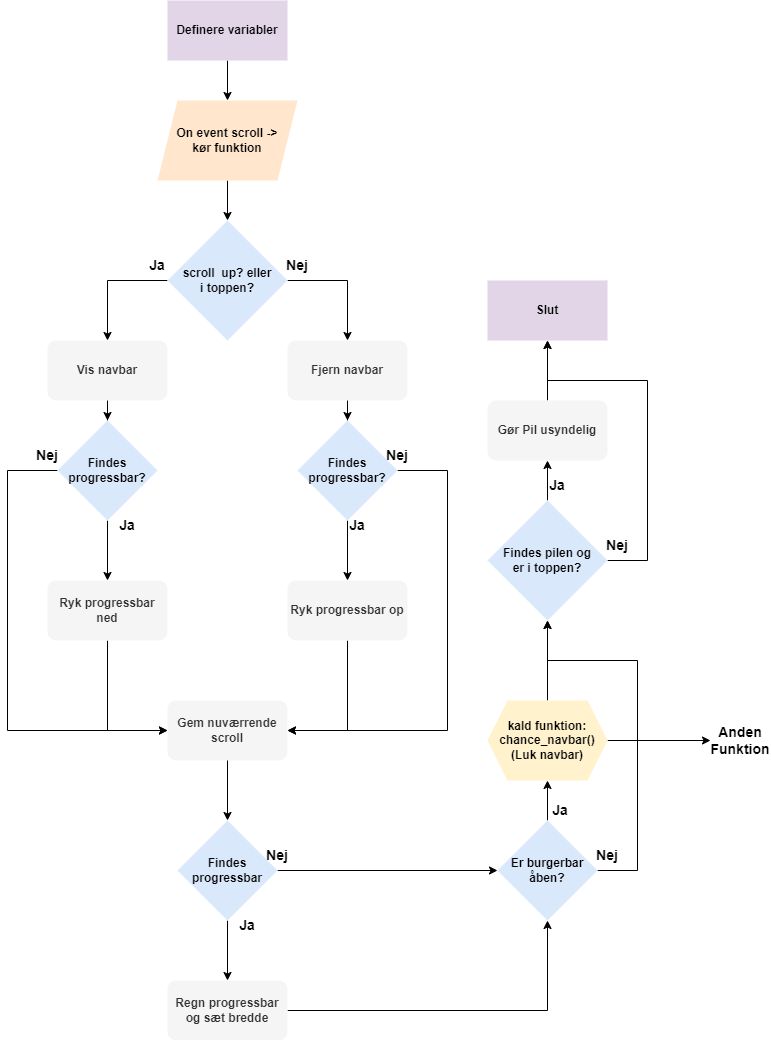

The diagram above was exported from draw.io. Its source (the exported page's mxGraphModel, read from the mxfile embedded in the PNG):
<mxGraphModel dx="1009" dy="542" grid="0" gridSize="10" guides="1" tooltips="1" connect="1" arrows="1" fold="1" page="0" pageScale="1" pageWidth="827" pageHeight="1169" math="0" shadow="0">
  <root>
    <mxCell id="0" />
    <mxCell id="1" parent="0" />
    <mxCell id="e5PIogiuIKuTEdIRPGle-16" style="edgeStyle=orthogonalEdgeStyle;rounded=0;orthogonalLoop=1;jettySize=auto;html=1;" parent="1" source="e5PIogiuIKuTEdIRPGle-1" target="e5PIogiuIKuTEdIRPGle-2" edge="1">
      <mxGeometry relative="1" as="geometry" />
    </mxCell>
    <mxCell id="e5PIogiuIKuTEdIRPGle-1" value="&lt;b&gt;Definere variabler&lt;/b&gt;" style="rounded=0;whiteSpace=wrap;html=1;fillColor=#e1d5e7;strokeColor=none;" parent="1" vertex="1">
      <mxGeometry x="320" y="260" width="120" height="60" as="geometry" />
    </mxCell>
    <mxCell id="e5PIogiuIKuTEdIRPGle-17" style="edgeStyle=orthogonalEdgeStyle;rounded=0;orthogonalLoop=1;jettySize=auto;html=1;" parent="1" source="e5PIogiuIKuTEdIRPGle-2" target="e5PIogiuIKuTEdIRPGle-3" edge="1">
      <mxGeometry relative="1" as="geometry" />
    </mxCell>
    <mxCell id="e5PIogiuIKuTEdIRPGle-2" value="&lt;b&gt;On event scroll -&amp;gt; &lt;br&gt;kør funktion&lt;/b&gt;" style="shape=parallelogram;perimeter=parallelogramPerimeter;whiteSpace=wrap;html=1;fixedSize=1;fillColor=#ffe6cc;strokeColor=none;" parent="1" vertex="1">
      <mxGeometry x="310" y="360" width="140" height="80" as="geometry" />
    </mxCell>
    <mxCell id="e5PIogiuIKuTEdIRPGle-7" style="edgeStyle=orthogonalEdgeStyle;rounded=0;orthogonalLoop=1;jettySize=auto;html=1;entryX=0.5;entryY=0;entryDx=0;entryDy=0;" parent="1" source="e5PIogiuIKuTEdIRPGle-3" target="e5PIogiuIKuTEdIRPGle-5" edge="1">
      <mxGeometry relative="1" as="geometry">
        <Array as="points">
          <mxPoint x="500" y="540" />
        </Array>
      </mxGeometry>
    </mxCell>
    <mxCell id="e5PIogiuIKuTEdIRPGle-8" style="edgeStyle=orthogonalEdgeStyle;rounded=0;orthogonalLoop=1;jettySize=auto;html=1;entryX=0.5;entryY=0;entryDx=0;entryDy=0;" parent="1" source="e5PIogiuIKuTEdIRPGle-3" target="e5PIogiuIKuTEdIRPGle-4" edge="1">
      <mxGeometry relative="1" as="geometry">
        <Array as="points">
          <mxPoint x="260" y="540" />
        </Array>
      </mxGeometry>
    </mxCell>
    <mxCell id="e5PIogiuIKuTEdIRPGle-3" value="&lt;b&gt;scroll&amp;nbsp; up? eller &lt;br&gt;i toppen?&lt;/b&gt;" style="rhombus;whiteSpace=wrap;html=1;fillColor=#dae8fc;strokeColor=none;" parent="1" vertex="1">
      <mxGeometry x="320" y="480" width="120" height="120" as="geometry" />
    </mxCell>
    <mxCell id="e5PIogiuIKuTEdIRPGle-11" style="edgeStyle=orthogonalEdgeStyle;rounded=0;orthogonalLoop=1;jettySize=auto;html=1;" parent="1" source="e5PIogiuIKuTEdIRPGle-4" target="e5PIogiuIKuTEdIRPGle-9" edge="1">
      <mxGeometry relative="1" as="geometry" />
    </mxCell>
    <mxCell id="e5PIogiuIKuTEdIRPGle-4" value="&lt;b&gt;Vis navbar&lt;/b&gt;" style="rounded=1;whiteSpace=wrap;html=1;fillColor=#f5f5f5;fontColor=#333333;strokeColor=none;" parent="1" vertex="1">
      <mxGeometry x="200" y="600" width="120" height="60" as="geometry" />
    </mxCell>
    <mxCell id="e5PIogiuIKuTEdIRPGle-12" style="edgeStyle=orthogonalEdgeStyle;rounded=0;orthogonalLoop=1;jettySize=auto;html=1;" parent="1" source="e5PIogiuIKuTEdIRPGle-5" target="e5PIogiuIKuTEdIRPGle-10" edge="1">
      <mxGeometry relative="1" as="geometry" />
    </mxCell>
    <mxCell id="e5PIogiuIKuTEdIRPGle-5" value="&lt;b&gt;Fjern navbar&lt;/b&gt;" style="rounded=1;whiteSpace=wrap;html=1;fillColor=#f5f5f5;fontColor=#333333;strokeColor=none;" parent="1" vertex="1">
      <mxGeometry x="440" y="600" width="120" height="60" as="geometry" />
    </mxCell>
    <mxCell id="e5PIogiuIKuTEdIRPGle-21" style="edgeStyle=orthogonalEdgeStyle;rounded=0;orthogonalLoop=1;jettySize=auto;html=1;" parent="1" source="e5PIogiuIKuTEdIRPGle-9" target="e5PIogiuIKuTEdIRPGle-18" edge="1">
      <mxGeometry relative="1" as="geometry" />
    </mxCell>
    <mxCell id="e5PIogiuIKuTEdIRPGle-25" style="edgeStyle=orthogonalEdgeStyle;rounded=0;orthogonalLoop=1;jettySize=auto;html=1;entryX=0;entryY=0.5;entryDx=0;entryDy=0;" parent="1" source="e5PIogiuIKuTEdIRPGle-9" target="e5PIogiuIKuTEdIRPGle-24" edge="1">
      <mxGeometry relative="1" as="geometry">
        <Array as="points">
          <mxPoint x="160" y="730" />
          <mxPoint x="160" y="990" />
        </Array>
      </mxGeometry>
    </mxCell>
    <mxCell id="e5PIogiuIKuTEdIRPGle-9" value="&lt;b&gt;Findes progressbar?&lt;/b&gt;" style="rhombus;whiteSpace=wrap;html=1;fillColor=#dae8fc;strokeColor=none;" parent="1" vertex="1">
      <mxGeometry x="210" y="680" width="100" height="100" as="geometry" />
    </mxCell>
    <mxCell id="e5PIogiuIKuTEdIRPGle-22" style="edgeStyle=orthogonalEdgeStyle;rounded=0;orthogonalLoop=1;jettySize=auto;html=1;" parent="1" source="e5PIogiuIKuTEdIRPGle-10" target="e5PIogiuIKuTEdIRPGle-19" edge="1">
      <mxGeometry relative="1" as="geometry" />
    </mxCell>
    <mxCell id="e5PIogiuIKuTEdIRPGle-26" style="edgeStyle=orthogonalEdgeStyle;rounded=0;orthogonalLoop=1;jettySize=auto;html=1;entryX=1;entryY=0.5;entryDx=0;entryDy=0;" parent="1" source="e5PIogiuIKuTEdIRPGle-10" target="e5PIogiuIKuTEdIRPGle-24" edge="1">
      <mxGeometry relative="1" as="geometry">
        <Array as="points">
          <mxPoint x="600" y="730" />
          <mxPoint x="600" y="990" />
        </Array>
      </mxGeometry>
    </mxCell>
    <mxCell id="e5PIogiuIKuTEdIRPGle-10" value="&lt;b&gt;Findes progressbar?&lt;/b&gt;" style="rhombus;whiteSpace=wrap;html=1;fillColor=#dae8fc;strokeColor=none;" parent="1" vertex="1">
      <mxGeometry x="450" y="680" width="100" height="100" as="geometry" />
    </mxCell>
    <mxCell id="e5PIogiuIKuTEdIRPGle-14" value="&lt;b&gt;&lt;font style=&quot;font-size: 14px;&quot;&gt;Ja&lt;/font&gt;&lt;/b&gt;" style="text;html=1;align=center;verticalAlign=middle;whiteSpace=wrap;rounded=0;" parent="1" vertex="1">
      <mxGeometry x="280" y="510" width="60" height="30" as="geometry" />
    </mxCell>
    <mxCell id="e5PIogiuIKuTEdIRPGle-15" value="&lt;b&gt;&lt;font style=&quot;font-size: 14px;&quot;&gt;Nej&lt;/font&gt;&lt;/b&gt;" style="text;html=1;align=center;verticalAlign=middle;whiteSpace=wrap;rounded=0;" parent="1" vertex="1">
      <mxGeometry x="420" y="510" width="60" height="30" as="geometry" />
    </mxCell>
    <mxCell id="e5PIogiuIKuTEdIRPGle-28" style="edgeStyle=orthogonalEdgeStyle;rounded=0;orthogonalLoop=1;jettySize=auto;html=1;entryX=0;entryY=0.5;entryDx=0;entryDy=0;" parent="1" source="e5PIogiuIKuTEdIRPGle-18" target="e5PIogiuIKuTEdIRPGle-24" edge="1">
      <mxGeometry relative="1" as="geometry" />
    </mxCell>
    <mxCell id="e5PIogiuIKuTEdIRPGle-18" value="&lt;b&gt;Ryk progressbar ned&lt;/b&gt;" style="rounded=1;whiteSpace=wrap;html=1;fillColor=#f5f5f5;fontColor=#333333;strokeColor=none;" parent="1" vertex="1">
      <mxGeometry x="200" y="840" width="120" height="60" as="geometry" />
    </mxCell>
    <mxCell id="e5PIogiuIKuTEdIRPGle-27" style="edgeStyle=orthogonalEdgeStyle;rounded=0;orthogonalLoop=1;jettySize=auto;html=1;entryX=1;entryY=0.5;entryDx=0;entryDy=0;" parent="1" source="e5PIogiuIKuTEdIRPGle-19" target="e5PIogiuIKuTEdIRPGle-24" edge="1">
      <mxGeometry relative="1" as="geometry" />
    </mxCell>
    <mxCell id="e5PIogiuIKuTEdIRPGle-19" value="&lt;b&gt;Ryk progressbar op&lt;/b&gt;" style="rounded=1;whiteSpace=wrap;html=1;fillColor=#f5f5f5;fontColor=#333333;strokeColor=none;" parent="1" vertex="1">
      <mxGeometry x="440" y="840" width="120" height="60" as="geometry" />
    </mxCell>
    <mxCell id="e5PIogiuIKuTEdIRPGle-20" value="&lt;b&gt;&lt;font style=&quot;font-size: 14px;&quot;&gt;Ja&lt;/font&gt;&lt;/b&gt;" style="text;html=1;align=center;verticalAlign=middle;whiteSpace=wrap;rounded=0;fillColor=none;" parent="1" vertex="1">
      <mxGeometry x="250" y="770" width="60" height="30" as="geometry" />
    </mxCell>
    <mxCell id="e5PIogiuIKuTEdIRPGle-23" value="&lt;b&gt;&lt;font style=&quot;font-size: 14px;&quot;&gt;Ja&lt;/font&gt;&lt;/b&gt;" style="text;html=1;align=center;verticalAlign=middle;whiteSpace=wrap;rounded=0;fillColor=none;" parent="1" vertex="1">
      <mxGeometry x="480" y="770" width="60" height="30" as="geometry" />
    </mxCell>
    <mxCell id="e5PIogiuIKuTEdIRPGle-32" style="edgeStyle=orthogonalEdgeStyle;rounded=0;orthogonalLoop=1;jettySize=auto;html=1;" parent="1" source="e5PIogiuIKuTEdIRPGle-24" target="e5PIogiuIKuTEdIRPGle-31" edge="1">
      <mxGeometry relative="1" as="geometry" />
    </mxCell>
    <mxCell id="e5PIogiuIKuTEdIRPGle-24" value="&lt;b&gt;Gem nuværrende scroll&lt;/b&gt;" style="rounded=1;whiteSpace=wrap;html=1;fillColor=#f5f5f5;fontColor=#333333;strokeColor=none;" parent="1" vertex="1">
      <mxGeometry x="320" y="960" width="120" height="60" as="geometry" />
    </mxCell>
    <mxCell id="e5PIogiuIKuTEdIRPGle-29" value="&lt;b&gt;&lt;font style=&quot;font-size: 14px;&quot;&gt;Nej&lt;/font&gt;&lt;/b&gt;" style="text;html=1;align=center;verticalAlign=middle;whiteSpace=wrap;rounded=0;fillColor=none;" parent="1" vertex="1">
      <mxGeometry x="520" y="700" width="60" height="30" as="geometry" />
    </mxCell>
    <mxCell id="e5PIogiuIKuTEdIRPGle-30" value="&lt;b&gt;&lt;font style=&quot;font-size: 14px;&quot;&gt;Nej&lt;/font&gt;&lt;/b&gt;" style="text;html=1;align=center;verticalAlign=middle;whiteSpace=wrap;rounded=0;fillColor=none;" parent="1" vertex="1">
      <mxGeometry x="170" y="700" width="60" height="30" as="geometry" />
    </mxCell>
    <mxCell id="e5PIogiuIKuTEdIRPGle-34" style="edgeStyle=orthogonalEdgeStyle;rounded=0;orthogonalLoop=1;jettySize=auto;html=1;" parent="1" source="e5PIogiuIKuTEdIRPGle-31" target="e5PIogiuIKuTEdIRPGle-33" edge="1">
      <mxGeometry relative="1" as="geometry" />
    </mxCell>
    <mxCell id="e5PIogiuIKuTEdIRPGle-38" style="edgeStyle=orthogonalEdgeStyle;rounded=0;orthogonalLoop=1;jettySize=auto;html=1;entryX=0;entryY=0.5;entryDx=0;entryDy=0;" parent="1" source="e5PIogiuIKuTEdIRPGle-31" target="e5PIogiuIKuTEdIRPGle-40" edge="1">
      <mxGeometry relative="1" as="geometry">
        <mxPoint x="560" y="1130" as="targetPoint" />
      </mxGeometry>
    </mxCell>
    <mxCell id="e5PIogiuIKuTEdIRPGle-31" value="&lt;b&gt;Findes progressbar&lt;/b&gt;" style="rhombus;whiteSpace=wrap;html=1;fillColor=#dae8fc;strokeColor=none;" parent="1" vertex="1">
      <mxGeometry x="330" y="1080" width="100" height="100" as="geometry" />
    </mxCell>
    <mxCell id="e5PIogiuIKuTEdIRPGle-37" style="edgeStyle=orthogonalEdgeStyle;rounded=0;orthogonalLoop=1;jettySize=auto;html=1;entryX=0.5;entryY=1;entryDx=0;entryDy=0;" parent="1" source="e5PIogiuIKuTEdIRPGle-33" target="e5PIogiuIKuTEdIRPGle-40" edge="1">
      <mxGeometry relative="1" as="geometry">
        <mxPoint x="620" y="1160" as="targetPoint" />
      </mxGeometry>
    </mxCell>
    <mxCell id="e5PIogiuIKuTEdIRPGle-33" value="&lt;b&gt;Regn progressbar og sæt bredde&lt;/b&gt;" style="rounded=1;whiteSpace=wrap;html=1;fillColor=#f5f5f5;fontColor=#333333;strokeColor=none;" parent="1" vertex="1">
      <mxGeometry x="320" y="1240" width="120" height="60" as="geometry" />
    </mxCell>
    <mxCell id="e5PIogiuIKuTEdIRPGle-35" value="&lt;b&gt;&lt;font style=&quot;font-size: 14px;&quot;&gt;Ja&lt;/font&gt;&lt;/b&gt;" style="text;html=1;align=center;verticalAlign=middle;whiteSpace=wrap;rounded=0;fillColor=none;" parent="1" vertex="1">
      <mxGeometry x="370" y="1170" width="60" height="30" as="geometry" />
    </mxCell>
    <mxCell id="e5PIogiuIKuTEdIRPGle-39" value="&lt;b&gt;&lt;font style=&quot;font-size: 14px;&quot;&gt;Nej&lt;/font&gt;&lt;/b&gt;" style="text;html=1;align=center;verticalAlign=middle;whiteSpace=wrap;rounded=0;fillColor=none;" parent="1" vertex="1">
      <mxGeometry x="400" y="1100" width="60" height="30" as="geometry" />
    </mxCell>
    <mxCell id="e5PIogiuIKuTEdIRPGle-44" style="edgeStyle=orthogonalEdgeStyle;rounded=0;orthogonalLoop=1;jettySize=auto;html=1;entryX=0.5;entryY=1;entryDx=0;entryDy=0;" parent="1" source="e5PIogiuIKuTEdIRPGle-40" target="e5PIogiuIKuTEdIRPGle-43" edge="1">
      <mxGeometry relative="1" as="geometry" />
    </mxCell>
    <mxCell id="e5PIogiuIKuTEdIRPGle-51" style="edgeStyle=orthogonalEdgeStyle;rounded=0;orthogonalLoop=1;jettySize=auto;html=1;entryX=0.5;entryY=1;entryDx=0;entryDy=0;" parent="1" source="e5PIogiuIKuTEdIRPGle-40" target="e5PIogiuIKuTEdIRPGle-49" edge="1">
      <mxGeometry relative="1" as="geometry">
        <Array as="points">
          <mxPoint x="790" y="1130" />
          <mxPoint x="790" y="920" />
        </Array>
      </mxGeometry>
    </mxCell>
    <mxCell id="e5PIogiuIKuTEdIRPGle-40" value="&lt;b&gt;Er burgerbar &lt;br&gt;åben?&lt;/b&gt;" style="rhombus;whiteSpace=wrap;html=1;fillColor=#dae8fc;strokeColor=none;" parent="1" vertex="1">
      <mxGeometry x="650" y="1080" width="100" height="100" as="geometry" />
    </mxCell>
    <mxCell id="e5PIogiuIKuTEdIRPGle-50" style="edgeStyle=orthogonalEdgeStyle;rounded=0;orthogonalLoop=1;jettySize=auto;html=1;entryX=0.5;entryY=1;entryDx=0;entryDy=0;" parent="1" source="e5PIogiuIKuTEdIRPGle-43" target="e5PIogiuIKuTEdIRPGle-49" edge="1">
      <mxGeometry relative="1" as="geometry" />
    </mxCell>
    <mxCell id="e5PIogiuIKuTEdIRPGle-60" style="edgeStyle=orthogonalEdgeStyle;rounded=0;orthogonalLoop=1;jettySize=auto;html=1;entryX=0;entryY=0.5;entryDx=0;entryDy=0;" parent="1" source="e5PIogiuIKuTEdIRPGle-43" target="e5PIogiuIKuTEdIRPGle-61" edge="1">
      <mxGeometry relative="1" as="geometry">
        <mxPoint x="880" y="1000" as="targetPoint" />
      </mxGeometry>
    </mxCell>
    <mxCell id="e5PIogiuIKuTEdIRPGle-43" value="&lt;b&gt;kald funktion:&lt;br&gt;chance_navbar()&lt;br&gt;(Luk navbar)&lt;/b&gt;" style="shape=hexagon;perimeter=hexagonPerimeter2;whiteSpace=wrap;html=1;fixedSize=1;fillColor=#fff2cc;strokeColor=none;" parent="1" vertex="1">
      <mxGeometry x="640" y="960" width="120" height="80" as="geometry" />
    </mxCell>
    <mxCell id="e5PIogiuIKuTEdIRPGle-45" value="&lt;b&gt;&lt;font style=&quot;font-size: 14px;&quot;&gt;Ja&lt;/font&gt;&lt;/b&gt;" style="text;html=1;align=center;verticalAlign=middle;whiteSpace=wrap;rounded=0;fillColor=none;" parent="1" vertex="1">
      <mxGeometry x="683" y="1055" width="60" height="30" as="geometry" />
    </mxCell>
    <mxCell id="e5PIogiuIKuTEdIRPGle-46" value="&lt;b&gt;&lt;font style=&quot;font-size: 14px;&quot;&gt;Nej&lt;/font&gt;&lt;/b&gt;" style="text;html=1;align=center;verticalAlign=middle;whiteSpace=wrap;rounded=0;fillColor=none;" parent="1" vertex="1">
      <mxGeometry x="730" y="1100" width="60" height="30" as="geometry" />
    </mxCell>
    <mxCell id="e5PIogiuIKuTEdIRPGle-53" style="edgeStyle=orthogonalEdgeStyle;rounded=0;orthogonalLoop=1;jettySize=auto;html=1;" parent="1" source="e5PIogiuIKuTEdIRPGle-49" target="e5PIogiuIKuTEdIRPGle-52" edge="1">
      <mxGeometry relative="1" as="geometry" />
    </mxCell>
    <mxCell id="e5PIogiuIKuTEdIRPGle-57" style="edgeStyle=orthogonalEdgeStyle;rounded=0;orthogonalLoop=1;jettySize=auto;html=1;entryX=0.5;entryY=1;entryDx=0;entryDy=0;" parent="1" source="e5PIogiuIKuTEdIRPGle-49" target="e5PIogiuIKuTEdIRPGle-56" edge="1">
      <mxGeometry relative="1" as="geometry">
        <Array as="points">
          <mxPoint x="800" y="820" />
          <mxPoint x="800" y="640" />
          <mxPoint x="700" y="640" />
        </Array>
      </mxGeometry>
    </mxCell>
    <mxCell id="e5PIogiuIKuTEdIRPGle-49" value="&lt;b&gt;Findes pilen og&lt;br&gt;er i toppen?&lt;/b&gt;" style="rhombus;whiteSpace=wrap;html=1;fillColor=#dae8fc;strokeColor=none;" parent="1" vertex="1">
      <mxGeometry x="640" y="760" width="120" height="120" as="geometry" />
    </mxCell>
    <mxCell id="e5PIogiuIKuTEdIRPGle-59" style="edgeStyle=orthogonalEdgeStyle;rounded=0;orthogonalLoop=1;jettySize=auto;html=1;" parent="1" source="e5PIogiuIKuTEdIRPGle-52" target="e5PIogiuIKuTEdIRPGle-56" edge="1">
      <mxGeometry relative="1" as="geometry" />
    </mxCell>
    <mxCell id="e5PIogiuIKuTEdIRPGle-52" value="&lt;b&gt;Gør Pil usyndelig&lt;/b&gt;" style="rounded=1;whiteSpace=wrap;html=1;fillColor=#f5f5f5;fontColor=#333333;strokeColor=none;" parent="1" vertex="1">
      <mxGeometry x="640" y="660" width="120" height="60" as="geometry" />
    </mxCell>
    <mxCell id="e5PIogiuIKuTEdIRPGle-54" value="&lt;b&gt;&lt;font style=&quot;font-size: 14px;&quot;&gt;Ja&lt;/font&gt;&lt;/b&gt;" style="text;html=1;align=center;verticalAlign=middle;whiteSpace=wrap;rounded=0;fillColor=none;" parent="1" vertex="1">
      <mxGeometry x="680" y="730" width="60" height="30" as="geometry" />
    </mxCell>
    <mxCell id="e5PIogiuIKuTEdIRPGle-56" value="&lt;b&gt;Slut&lt;/b&gt;" style="rounded=0;whiteSpace=wrap;html=1;fillColor=#e1d5e7;strokeColor=none;" parent="1" vertex="1">
      <mxGeometry x="640" y="540" width="120" height="60" as="geometry" />
    </mxCell>
    <mxCell id="e5PIogiuIKuTEdIRPGle-58" value="&lt;b&gt;&lt;font style=&quot;font-size: 14px;&quot;&gt;Nej&lt;/font&gt;&lt;/b&gt;" style="text;html=1;align=center;verticalAlign=middle;whiteSpace=wrap;rounded=0;fillColor=none;" parent="1" vertex="1">
      <mxGeometry x="740" y="790" width="60" height="30" as="geometry" />
    </mxCell>
    <mxCell id="e5PIogiuIKuTEdIRPGle-61" value="&lt;b&gt;&lt;font style=&quot;font-size: 14px;&quot;&gt;Anden Funktion&lt;/font&gt;&lt;/b&gt;" style="text;html=1;align=center;verticalAlign=middle;whiteSpace=wrap;rounded=0;" parent="1" vertex="1">
      <mxGeometry x="863" y="985" width="60" height="30" as="geometry" />
    </mxCell>
  </root>
</mxGraphModel>